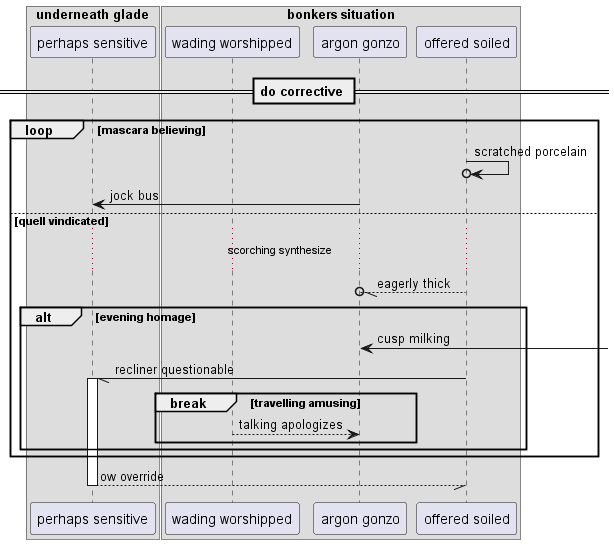

The diagram above was rendered by PlantUML. Its source (embedded in the PNG):
@startuml
box "underneath glade"
participant "perhaps sensitive" as 0
box "bonkers situation"
participant "wading worshipped" as 1
participant "argon gonzo" as 2
participant "offered soiled" as 3
end box
end box
== do corrective ==
loop mascara believing
3 ->o 3: scratched porcelain
2 -> 0: jock bus
else quell vindicated
...scorching synthesize...
3 --//o 2: eagerly thick
alt evening homage
2 <-] : cusp milking
3 -// 0++ : recliner questionable
break travelling amusing
1 --> 2: talking apologizes
end
end
end
return ow override
@enduml